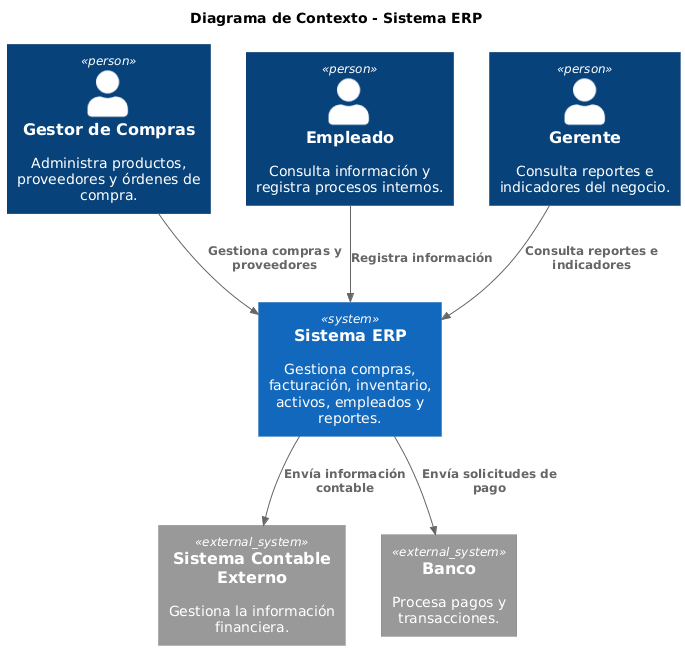

The diagram above was rendered by PlantUML. Its source (embedded in the PNG):
@startuml
!include https://raw.githubusercontent.com/plantuml-stdlib/C4-PlantUML/master/C4_Context.puml

title Diagrama de Contexto - Sistema ERP

Person(compras, "Gestor de Compras", "Administra productos, proveedores y órdenes de compra.")
Person(empleado, "Empleado", "Consulta información y registra procesos internos.")
Person(gerente, "Gerente", "Consulta reportes e indicadores del negocio.")

System(erp, "Sistema ERP", "Gestiona compras, facturación, inventario, activos, empleados y reportes.")

System_Ext(contabilidad, "Sistema Contable Externo", "Gestiona la información financiera.")
System_Ext(banco, "Banco", "Procesa pagos y transacciones.")

Rel(compras, erp, "Gestiona compras y proveedores")
Rel(empleado, erp, "Registra información")
Rel(gerente, erp, "Consulta reportes e indicadores")

Rel(erp, contabilidad, "Envía información contable")
Rel(erp, banco, "Envía solicitudes de pago")
@enduml